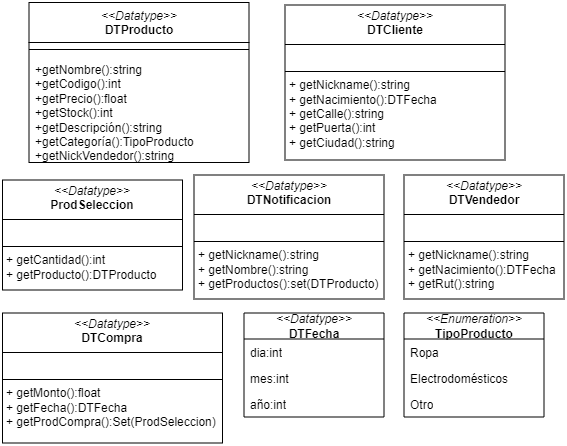

The diagram above was exported from draw.io. Its source (the exported page's mxGraphModel, read from the mxfile embedded in the PNG):
<mxGraphModel dx="880" dy="468" grid="1" gridSize="10" guides="1" tooltips="1" connect="1" arrows="1" fold="1" page="1" pageScale="1" pageWidth="827" pageHeight="1169" background="#ffffff" math="0" shadow="0">
  <root>
    <mxCell id="0" />
    <mxCell id="1" parent="0" />
    <mxCell id="ki_BYA-fQOHpB8WzQq7p-1" value="&lt;i&gt;&amp;lt;&amp;lt;Datatype&amp;gt;&amp;gt;&lt;/i&gt;&lt;div&gt;&lt;b&gt;DTFecha&lt;/b&gt;&lt;/div&gt;" style="swimlane;fontStyle=0;childLayout=stackLayout;horizontal=1;startSize=26;fillColor=none;horizontalStack=0;resizeParent=1;resizeParentMax=0;resizeLast=0;collapsible=1;marginBottom=0;whiteSpace=wrap;html=1;" vertex="1" parent="1">
      <mxGeometry x="261.5" y="310.5" width="140" height="104" as="geometry" />
    </mxCell>
    <mxCell id="ki_BYA-fQOHpB8WzQq7p-2" value="dia:int" style="text;strokeColor=none;fillColor=none;align=left;verticalAlign=top;spacingLeft=4;spacingRight=4;overflow=hidden;rotatable=0;points=[[0,0.5],[1,0.5]];portConstraint=eastwest;whiteSpace=wrap;html=1;" vertex="1" parent="ki_BYA-fQOHpB8WzQq7p-1">
      <mxGeometry y="26" width="140" height="26" as="geometry" />
    </mxCell>
    <mxCell id="ki_BYA-fQOHpB8WzQq7p-3" value="mes:int" style="text;strokeColor=none;fillColor=none;align=left;verticalAlign=top;spacingLeft=4;spacingRight=4;overflow=hidden;rotatable=0;points=[[0,0.5],[1,0.5]];portConstraint=eastwest;whiteSpace=wrap;html=1;" vertex="1" parent="ki_BYA-fQOHpB8WzQq7p-1">
      <mxGeometry y="52" width="140" height="26" as="geometry" />
    </mxCell>
    <mxCell id="ki_BYA-fQOHpB8WzQq7p-4" value="año:int" style="text;strokeColor=none;fillColor=none;align=left;verticalAlign=top;spacingLeft=4;spacingRight=4;overflow=hidden;rotatable=0;points=[[0,0.5],[1,0.5]];portConstraint=eastwest;whiteSpace=wrap;html=1;" vertex="1" parent="ki_BYA-fQOHpB8WzQq7p-1">
      <mxGeometry y="78" width="140" height="26" as="geometry" />
    </mxCell>
    <mxCell id="ki_BYA-fQOHpB8WzQq7p-5" value="&lt;i&gt;&amp;lt;&amp;lt;Enumeration&amp;gt;&amp;gt;&lt;/i&gt;&lt;div&gt;&lt;b&gt;TipoProducto&lt;/b&gt;&lt;/div&gt;" style="swimlane;fontStyle=0;childLayout=stackLayout;horizontal=1;startSize=26;fillColor=none;horizontalStack=0;resizeParent=1;resizeParentMax=0;resizeLast=0;collapsible=1;marginBottom=0;whiteSpace=wrap;html=1;" vertex="1" parent="1">
      <mxGeometry x="421.5" y="310.5" width="140" height="104" as="geometry" />
    </mxCell>
    <mxCell id="ki_BYA-fQOHpB8WzQq7p-6" value="Ropa" style="text;strokeColor=none;fillColor=none;align=left;verticalAlign=top;spacingLeft=4;spacingRight=4;overflow=hidden;rotatable=0;points=[[0,0.5],[1,0.5]];portConstraint=eastwest;whiteSpace=wrap;html=1;" vertex="1" parent="ki_BYA-fQOHpB8WzQq7p-5">
      <mxGeometry y="26" width="140" height="26" as="geometry" />
    </mxCell>
    <mxCell id="ki_BYA-fQOHpB8WzQq7p-7" value="Electrodomésticos" style="text;strokeColor=none;fillColor=none;align=left;verticalAlign=top;spacingLeft=4;spacingRight=4;overflow=hidden;rotatable=0;points=[[0,0.5],[1,0.5]];portConstraint=eastwest;whiteSpace=wrap;html=1;" vertex="1" parent="ki_BYA-fQOHpB8WzQq7p-5">
      <mxGeometry y="52" width="140" height="26" as="geometry" />
    </mxCell>
    <mxCell id="ki_BYA-fQOHpB8WzQq7p-8" value="Otro" style="text;strokeColor=none;fillColor=none;align=left;verticalAlign=top;spacingLeft=4;spacingRight=4;overflow=hidden;rotatable=0;points=[[0,0.5],[1,0.5]];portConstraint=eastwest;whiteSpace=wrap;html=1;" vertex="1" parent="ki_BYA-fQOHpB8WzQq7p-5">
      <mxGeometry y="78" width="140" height="26" as="geometry" />
    </mxCell>
    <mxCell id="ki_BYA-fQOHpB8WzQq7p-9" value="&lt;p style=&quot;margin:0px;margin-top:4px;text-align:center;&quot;&gt;&lt;i&gt;&amp;lt;&amp;lt;Datatype&amp;gt;&amp;gt;&lt;/i&gt;&lt;br&gt;&lt;b&gt;ProdSeleccion&lt;/b&gt;&lt;/p&gt;&lt;hr size=&quot;1&quot; style=&quot;border-style:solid;&quot;&gt;&lt;p style=&quot;margin:0px;margin-left:4px;&quot;&gt;&lt;br&gt;&lt;/p&gt;&lt;hr size=&quot;1&quot; style=&quot;border-style:solid;&quot;&gt;&lt;p style=&quot;margin:0px;margin-left:4px;&quot;&gt;+ getCantidad():int&lt;/p&gt;&lt;p style=&quot;margin:0px;margin-left:4px;&quot;&gt;+ getProducto():DTProducto&lt;br&gt;&lt;/p&gt;" style="verticalAlign=top;align=left;overflow=fill;html=1;whiteSpace=wrap;" vertex="1" parent="1">
      <mxGeometry x="20" y="177.5" width="180" height="110" as="geometry" />
    </mxCell>
    <mxCell id="ki_BYA-fQOHpB8WzQq7p-10" value="&lt;p style=&quot;margin:0px;margin-top:4px;text-align:center;&quot;&gt;&lt;i&gt;&amp;lt;&amp;lt;Datatype&amp;gt;&amp;gt;&lt;/i&gt;&lt;br&gt;&lt;b&gt;DTCompra&lt;/b&gt;&lt;/p&gt;&lt;hr size=&quot;1&quot; style=&quot;border-style:solid;&quot;&gt;&lt;p style=&quot;margin:0px;margin-left:4px;&quot;&gt;&lt;br&gt;&lt;/p&gt;&lt;hr size=&quot;1&quot; style=&quot;border-style:solid;&quot;&gt;&lt;p style=&quot;margin:0px;margin-left:4px;&quot;&gt;&lt;span style=&quot;background-color: initial;&quot;&gt;+ getMonto():float&lt;/span&gt;&lt;br&gt;&lt;/p&gt;&lt;p style=&quot;margin:0px;margin-left:4px;&quot;&gt;+ getFecha():DTFecha&lt;/p&gt;&lt;p style=&quot;margin:0px;margin-left:4px;&quot;&gt;+ getProdCompra():Set(ProdSeleccion)&lt;/p&gt;" style="verticalAlign=top;align=left;overflow=fill;html=1;whiteSpace=wrap;" vertex="1" parent="1">
      <mxGeometry x="20" y="310.5" width="220" height="130" as="geometry" />
    </mxCell>
    <mxCell id="ki_BYA-fQOHpB8WzQq7p-11" value="&lt;span style=&quot;font-weight: normal;&quot;&gt;&lt;font face=&quot;Helvetica&quot;&gt;&lt;i&gt;&amp;lt;&amp;lt;Datatype&amp;gt;&amp;gt;&lt;/i&gt;&lt;/font&gt;&lt;/span&gt;&lt;div&gt;&lt;b style=&quot;&quot;&gt;DTProducto&lt;/b&gt;&lt;/div&gt;" style="swimlane;fontStyle=1;align=center;verticalAlign=top;childLayout=stackLayout;horizontal=1;startSize=40;horizontalStack=0;resizeParent=1;resizeParentMax=0;resizeLast=0;collapsible=1;marginBottom=0;whiteSpace=wrap;html=1;" vertex="1" parent="1">
      <mxGeometry x="46.5" width="220" height="160" as="geometry" />
    </mxCell>
    <mxCell id="ki_BYA-fQOHpB8WzQq7p-12" value="" style="line;strokeWidth=1;fillColor=none;align=left;verticalAlign=middle;spacingTop=-1;spacingLeft=3;spacingRight=3;rotatable=0;labelPosition=right;points=[];portConstraint=eastwest;strokeColor=inherit;" vertex="1" parent="ki_BYA-fQOHpB8WzQq7p-11">
      <mxGeometry y="40" width="220" height="14" as="geometry" />
    </mxCell>
    <mxCell id="ki_BYA-fQOHpB8WzQq7p-13" value="&lt;div style=&quot;white-space: nowrap;&quot;&gt;&lt;span style=&quot;background-color: initial;&quot;&gt;+getNombre():string&lt;/span&gt;&lt;/div&gt;&lt;div style=&quot;white-space: nowrap;&quot;&gt;&lt;span style=&quot;background-color: initial;&quot;&gt;+getCodigo():int&lt;/span&gt;&lt;/div&gt;&lt;div style=&quot;white-space: nowrap;&quot;&gt;&lt;span style=&quot;background-color: initial;&quot;&gt;+getPrecio():float&lt;/span&gt;&lt;br&gt;&lt;/div&gt;&lt;div style=&quot;white-space: nowrap;&quot;&gt;+getStock():int&lt;br&gt;&lt;/div&gt;&lt;div style=&quot;white-space: nowrap;&quot;&gt;+getDescripción():string&lt;br&gt;&lt;/div&gt;&lt;div style=&quot;white-space: nowrap;&quot;&gt;+getCategoría():TipoProducto&lt;/div&gt;&lt;div style=&quot;white-space: nowrap;&quot;&gt;+getNickVendedor():string&lt;/div&gt;&lt;div style=&quot;white-space: nowrap;&quot;&gt;&lt;br&gt;&lt;/div&gt;" style="text;strokeColor=none;fillColor=none;align=left;verticalAlign=top;spacingLeft=4;spacingRight=4;overflow=hidden;rotatable=0;points=[[0,0.5],[1,0.5]];portConstraint=eastwest;whiteSpace=wrap;html=1;" vertex="1" parent="ki_BYA-fQOHpB8WzQq7p-11">
      <mxGeometry y="54" width="220" height="106" as="geometry" />
    </mxCell>
    <mxCell id="ki_BYA-fQOHpB8WzQq7p-14" value="&lt;p style=&quot;margin:0px;margin-top:4px;text-align:center;&quot;&gt;&lt;i&gt;&amp;lt;&amp;lt;Datatype&amp;gt;&amp;gt;&lt;/i&gt;&lt;br&gt;&lt;b&gt;DTVendedor&lt;/b&gt;&lt;/p&gt;&lt;hr size=&quot;1&quot; style=&quot;border-style:solid;&quot;&gt;&lt;p style=&quot;margin:0px;margin-left:4px;&quot;&gt;&lt;br&gt;&lt;/p&gt;&lt;hr size=&quot;1&quot; style=&quot;border-style:solid;&quot;&gt;&lt;p style=&quot;margin:0px;margin-left:4px;&quot;&gt;&lt;span style=&quot;background-color: initial;&quot;&gt;+ getNickname():string&lt;/span&gt;&lt;br&gt;&lt;/p&gt;&lt;p style=&quot;margin:0px;margin-left:4px;&quot;&gt;+ getNacimiento():DTFecha&lt;/p&gt;&lt;p style=&quot;margin:0px;margin-left:4px;&quot;&gt;+ getRut():string&lt;/p&gt;" style="verticalAlign=top;align=left;overflow=fill;html=1;whiteSpace=wrap;" vertex="1" parent="1">
      <mxGeometry x="421.5" y="172.5" width="160" height="124" as="geometry" />
    </mxCell>
    <mxCell id="ki_BYA-fQOHpB8WzQq7p-15" value="&lt;p style=&quot;margin:0px;margin-top:4px;text-align:center;&quot;&gt;&lt;i&gt;&amp;lt;&amp;lt;Datatype&amp;gt;&amp;gt;&lt;/i&gt;&lt;br&gt;&lt;b&gt;DTCliente&lt;/b&gt;&lt;/p&gt;&lt;hr size=&quot;1&quot; style=&quot;border-style:solid;&quot;&gt;&lt;p style=&quot;margin:0px;margin-left:4px;&quot;&gt;&lt;br&gt;&lt;/p&gt;&lt;hr size=&quot;1&quot; style=&quot;border-style:solid;&quot;&gt;&lt;p style=&quot;margin:0px;margin-left:4px;&quot;&gt;&lt;span style=&quot;background-color: initial;&quot;&gt;+ getNickname():string&lt;/span&gt;&lt;br&gt;&lt;/p&gt;&lt;p style=&quot;margin:0px;margin-left:4px;&quot;&gt;+ getNacimiento():DTFecha&lt;/p&gt;&lt;p style=&quot;margin:0px;margin-left:4px;&quot;&gt;+ getCalle():string&lt;br&gt;+ getPuerta():int&lt;/p&gt;&lt;p style=&quot;margin:0px;margin-left:4px;&quot;&gt;+ getCiudad():string&lt;/p&gt;" style="verticalAlign=top;align=left;overflow=fill;html=1;whiteSpace=wrap;" vertex="1" parent="1">
      <mxGeometry x="302.5" y="2.5" width="220" height="155" as="geometry" />
    </mxCell>
    <mxCell id="ki_BYA-fQOHpB8WzQq7p-16" value="&lt;p style=&quot;margin:0px;margin-top:4px;text-align:center;&quot;&gt;&lt;i&gt;&amp;lt;&amp;lt;Datatype&amp;gt;&amp;gt;&lt;/i&gt;&lt;br&gt;&lt;b&gt;DTNotificacion&lt;/b&gt;&lt;/p&gt;&lt;hr size=&quot;1&quot; style=&quot;border-style:solid;&quot;&gt;&lt;p style=&quot;margin:0px;margin-left:4px;&quot;&gt;&lt;br&gt;&lt;/p&gt;&lt;hr size=&quot;1&quot; style=&quot;border-style:solid;&quot;&gt;&lt;p style=&quot;margin:0px;margin-left:4px;&quot;&gt;&lt;span style=&quot;background-color: initial;&quot;&gt;+ getNickname():string&lt;/span&gt;&lt;br&gt;&lt;/p&gt;&lt;p style=&quot;margin:0px;margin-left:4px;&quot;&gt;+ getNombre():string&lt;/p&gt;&lt;p style=&quot;margin:0px;margin-left:4px;&quot;&gt;+ getProductos():set(DTProducto)&lt;/p&gt;" style="verticalAlign=top;align=left;overflow=fill;html=1;whiteSpace=wrap;" vertex="1" parent="1">
      <mxGeometry x="211.5" y="172.5" width="190" height="124" as="geometry" />
    </mxCell>
  </root>
</mxGraphModel>